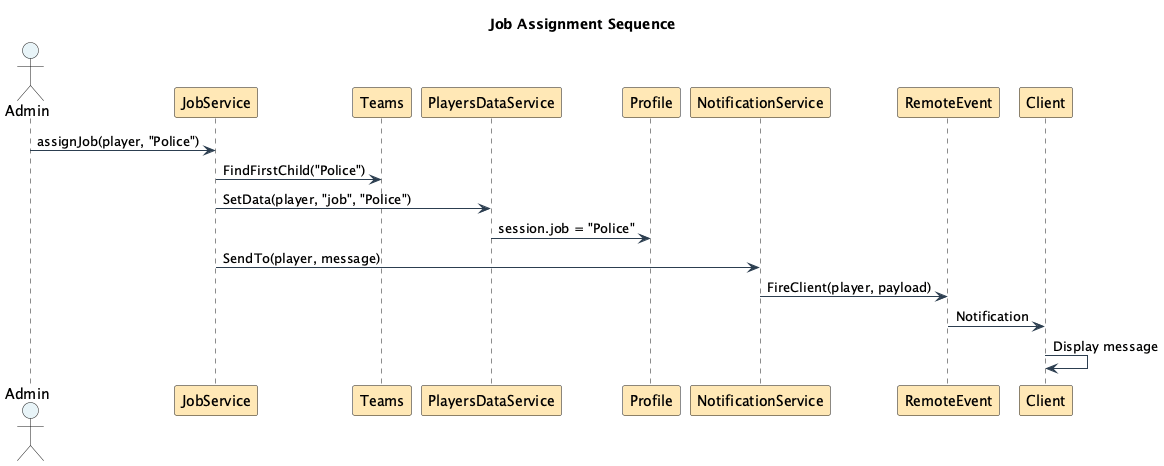

The diagram above was rendered by PlantUML. Its source (embedded in the PNG):
@startuml SequenceJobAssignment
!define ACCENT_COLOR #3498db
!define PRIMARY_COLOR #2c3e50

skinparam sequenceArrowColor PRIMARY_COLOR
skinparam actorBackgroundColor #e8f4f8
skinparam participantBackgroundColor #ffe8b6

Title Job Assignment Sequence

actor Admin
participant "JobService"
participant "Teams"
participant "PlayersDataService"
participant "Profile"
participant "NotificationService"
participant "RemoteEvent"
participant "Client"

Admin -> JobService: assignJob(player, "Police")
JobService -> Teams: FindFirstChild("Police")
JobService -> PlayersDataService: SetData(player, "job", "Police")
PlayersDataService -> Profile: session.job = "Police"
JobService -> NotificationService: SendTo(player, message)
NotificationService -> RemoteEvent: FireClient(player, payload)
RemoteEvent -> Client: Notification
Client -> Client: Display message

@enduml